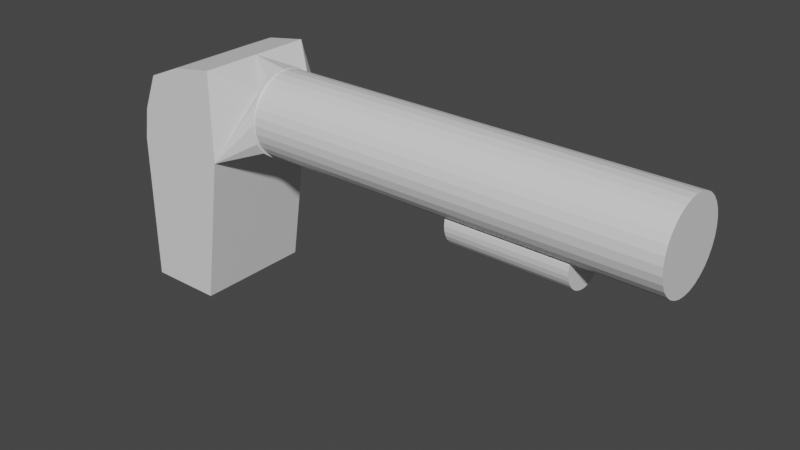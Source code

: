 # Source: Shotgun.blend  (saved by Blender 2.92.15; exported with 4.5.12 LTS)
import bpy
from mathutils import Matrix  # noqa: F401  (used for matrix-valued properties, if any)

bpy.ops.wm.read_factory_settings(use_empty=True)
scene = bpy.context.scene
scene.name = 'Scene'

# ---- collections
col_collection = bpy.data.collections.new('Collection'); scene.collection.children.link(col_collection)

# ---- materials (node trees are filled in below, after node groups)
mat_material = bpy.data.materials.new('Material')
mat_material.alpha_threshold = 0.0
mat_material.use_transparent_shadow = False
mat_material.line_color = (0.0, 0.0, 0.0, 1.0)

# ---- material node trees
mat_material.use_nodes = True; mat_material.node_tree.nodes.clear()
_N = mat_material.node_tree.nodes; _L = mat_material.node_tree.links
n0 = _N.new('ShaderNodeOutputMaterial'); n0.name = 'Material Output'; n0.location = (300, 300)
n1 = _N.new('ShaderNodeBsdfPrincipled'); n1.name = 'Principled BSDF'; n1.location = (10, 300)
n1.distribution = 'GGX'
n1.subsurface_method = 'BURLEY'
n1.inputs[2].default_value = 0.4
n1.inputs[3].default_value = 1.45
n1.inputs[27].default_value = (0.0, 0.0, 0.0, 1.0)
n1.inputs[28].default_value = 1.0
_L.new(n1.outputs[0], n0.inputs[0])
n0.is_active_output = True

# ---- world
world_world = bpy.data.worlds.new('World'); scene.world = world_world
world_world.use_nodes = True; world_world.node_tree.nodes.clear()
_N = world_world.node_tree.nodes; _L = world_world.node_tree.links
n0 = _N.new('ShaderNodeOutputWorld'); n0.name = 'World Output'; n0.location = (300, 300)
n1 = _N.new('ShaderNodeBackground'); n1.name = 'Background'; n1.location = (10, 300)
n1.inputs[0].default_value = (0.05088, 0.05088, 0.05088, 1.0)
_L.new(n1.outputs[0], n0.inputs[0])
n0.is_active_output = True
world_world.color = (0.05088, 0.05088, 0.05088)
world_world.use_sun_shadow = False
world_world.sun_shadow_jitter_overblur = 0.0

# ---- meshes
me_cube = bpy.data.meshes.new('Cube')
me_cube.from_pydata([(0.6398, 1.0, 1.519), (0.2621, 1.0, -1.0), (0.6398, -1.0, 1.519), (0.2621, -1.0, -1.0), (-1.0, 1.0, 1.519), (-1.0, 1.0, -1.0), (-1.0, -1.0, 1.519), (-1.0, -1.0, -1.0), (0.6398, 1.0, 3.029), (0.6398, -1.0, 3.029), (-0.6559, 1.0, 2.666), (-0.6559, -1.0, 2.666), (1.266, 0.4788, 1.715), (1.266, -0.537, 1.715), (1.266, 0.4788, 2.746), (1.266, -0.537, 2.746), (-1.0, 0.0, 1.519), (-0.07386, -1.0, 2.912), (0.6398, 0.0, 3.029), (-0.6559, 3.725e-09, 2.666), (-0.07386, 1.0, 2.912), (-0.9093, 1.0, 2.053), (-0.9093, -1.0, 2.053), (-0.9093, 4.657e-09, 2.053), (-0.07386, 0.0, 2.912), (1.262, 0.698, 2.223), (8.09, 0.698, 2.223), (1.262, 0.6846, 2.086), (8.09, 0.6846, 2.086), (1.262, 0.6449, 1.955), (8.09, 0.6449, 1.955), (1.262, 0.5804, 1.835), (8.09, 0.5804, 1.835), (1.262, 0.4936, 1.729), (8.09, 0.4936, 1.729), (1.262, 0.3878, 1.642), (8.09, 0.3878, 1.642), (1.262, 0.2671, 1.578), (8.09, 0.2671, 1.578), (1.262, 0.1362, 1.538), (8.09, 0.1362, 1.538), (1.262, 1.489e-07, 1.525), (8.09, 1.489e-07, 1.525), (1.262, -0.1362, 1.538), (8.09, -0.1362, 1.538), (1.262, -0.2671, 1.578), (8.09, -0.2671, 1.578), (1.262, -0.3878, 1.642), (8.09, -0.3878, 1.642), (1.262, -0.4936, 1.729), (8.09, -0.4936, 1.729), (1.262, -0.5804, 1.835), (8.09, -0.5804, 1.835), (1.262, -0.6449, 1.955), (8.09, -0.6449, 1.955), (1.262, -0.6846, 2.086), (8.09, -0.6846, 2.086), (1.262, -0.698, 2.223), (8.09, -0.698, 2.223), (1.262, -0.6846, 2.359), (8.09, -0.6846, 2.359), (1.262, -0.6449, 2.49), (8.09, -0.6449, 2.49), (1.262, -0.5804, 2.61), (8.09, -0.5804, 2.61), (1.262, -0.4936, 2.716), (8.09, -0.4936, 2.716), (1.262, -0.3878, 2.803), (8.09, -0.3878, 2.803), (1.262, -0.2671, 2.867), (8.09, -0.2671, 2.867), (1.262, -0.1362, 2.907), (8.09, -0.1362, 2.907), (1.262, 7.702e-07, 2.921), (8.09, 7.702e-07, 2.921), (1.262, 0.1362, 2.907), (8.09, 0.1362, 2.907), (1.262, 0.2671, 2.867), (8.09, 0.2671, 2.867), (1.262, 0.3878, 2.803), (8.09, 0.3878, 2.803), (1.262, 0.4936, 2.716), (8.09, 0.4936, 2.716), (1.262, 0.5804, 2.61), (8.09, 0.5804, 2.61), (1.262, 0.6449, 2.49), (8.09, 0.6449, 2.49), (1.262, 0.6846, 2.359), (8.09, 0.6846, 2.359), (1.266, -0.02911, 1.519), (1.266, -0.02911, 2.943), (1.266, 0.672, 2.231), (1.266, -0.7303, 2.231), (1.266, -0.02911, 2.231), (1.266, -0.3499, 1.58), (1.266, -0.3499, 2.882), (1.266, 0.6124, 1.905), (1.266, -0.6706, 2.556), (1.266, 0.2916, 1.58), (1.266, 0.2916, 2.882), (1.266, 0.6124, 2.556), (1.266, -0.6706, 1.905), (1.266, -0.02911, 2.587), (1.266, -0.02911, 1.875), (1.266, -0.3797, 2.231), (1.266, 0.3215, 2.231), (1.266, 0.3215, 1.875), (1.266, -0.3797, 1.875), (1.266, -0.3797, 2.587), (1.266, 0.3215, 2.587), (4.694, 0.4315, 1.546), (6.694, 0.4315, 1.546), (4.694, 0.4232, 1.462), (6.694, 0.4232, 1.462), (4.694, 0.3987, 1.381), (6.694, 0.3987, 1.381), (4.694, 0.3588, 1.306), (6.694, 0.3588, 1.306), (4.694, 0.3051, 1.241), (6.694, 0.3051, 1.241), (4.694, 0.2397, 1.187), (6.694, 0.2397, 1.187), (4.694, 0.1651, 1.147), (6.694, 0.1651, 1.147), (4.694, 0.08418, 1.123), (6.694, 0.08418, 1.123), (4.694, 2.136e-07, 1.114), (6.694, 2.136e-07, 1.114), (4.694, -0.08418, 1.123), (6.694, -0.08418, 1.123), (4.694, -0.1651, 1.147), (6.694, -0.1651, 1.147), (4.694, -0.2397, 1.187), (6.694, -0.2397, 1.187), (4.694, -0.3051, 1.241), (6.694, -0.3051, 1.241), (4.694, -0.3588, 1.306), (6.694, -0.3588, 1.306), (4.694, -0.3987, 1.381), (6.694, -0.3987, 1.381), (4.694, -0.4232, 1.462), (6.694, -0.4232, 1.462), (4.694, -0.4315, 1.546), (6.694, -0.4315, 1.546), (4.694, -0.4232, 1.63), (6.694, -0.4232, 1.63), (4.694, -0.3987, 1.711), (6.694, -0.3987, 1.711), (4.694, -0.3588, 1.786), (6.694, -0.3588, 1.786), (4.694, -0.3051, 1.851), (6.694, -0.3051, 1.851), (4.694, -0.2397, 1.905), (6.694, -0.2397, 1.905), (4.694, -0.1651, 1.945), (6.694, -0.1651, 1.945), (4.694, -0.08418, 1.969), (6.694, -0.08418, 1.969), (4.694, 5.977e-07, 1.977), (6.694, 5.977e-07, 1.977), (4.694, 0.08418, 1.969), (6.694, 0.08418, 1.969), (4.694, 0.1651, 1.945), (6.694, 0.1651, 1.945), (4.694, 0.2397, 1.905), (6.694, 0.2397, 1.905), (4.694, 0.3051, 1.851), (6.694, 0.3051, 1.851), (4.694, 0.3588, 1.786), (6.694, 0.3588, 1.786), (4.694, 0.3987, 1.711), (6.694, 0.3987, 1.711), (4.694, 0.4232, 1.63), (6.694, 0.4232, 1.63)], [], [(20, 21, 10), (3, 2, 6, 7), (7, 6, 16, 4, 5), (5, 1, 3, 7), (1, 0, 2, 3), (5, 4, 0, 1), (24, 19, 11, 17), (22, 17, 11), (23, 22, 11, 19), (0, 8, 14, 100, 91, 96, 12), (109, 100, 14, 99), (8, 18, 9, 15, 95, 90, 99, 14), (2, 0, 12, 98, 89, 94, 13), (9, 2, 13, 101, 92, 97, 15), (21, 23, 19, 10), (4, 16, 23, 21), (16, 6, 22, 23), (6, 2, 9, 17, 22), (18, 24, 17, 9), (8, 20, 24, 18), (20, 10, 19, 24), (0, 4, 21, 20, 8), (25, 26, 28, 27), (27, 28, 30, 29), (29, 30, 32, 31), (31, 32, 34, 33), (33, 34, 36, 35), (35, 36, 38, 37), (37, 38, 40, 39), (39, 40, 42, 41), (41, 42, 44, 43), (43, 44, 46, 45), (45, 46, 48, 47), (47, 48, 50, 49), (49, 50, 52, 51), (51, 52, 54, 53), (53, 54, 56, 55), (55, 56, 58, 57), (57, 58, 60, 59), (59, 60, 62, 61), (61, 62, 64, 63), (63, 64, 66, 65), (65, 66, 68, 67), (67, 68, 70, 69), (69, 70, 72, 71), (71, 72, 74, 73), (73, 74, 76, 75), (75, 76, 78, 77), (77, 78, 80, 79), (79, 80, 82, 81), (81, 82, 84, 83), (83, 84, 86, 85), (28, 26, 88, 86, 84, 82, 80, 78, 76, 74, 72, 70, 68, 66, 64, 62, 60, 58, 56, 54, 52, 50, 48, 46, 44, 42, 40, 38, 36, 34, 32, 30), (85, 86, 88, 87), (87, 88, 26, 25), (25, 27, 29, 31, 33, 35, 37, 39, 41, 43, 45, 47, 49, 51, 53, 55, 57, 59, 61, 63, 65, 67, 69, 71, 73, 75, 77, 79, 81, 83, 85, 87), (108, 102, 90, 95), (107, 103, 93, 104), (106, 96, 91, 105), (103, 106, 105, 93), (89, 98, 106, 103), (98, 12, 96, 106), (101, 107, 104, 92), (13, 94, 107, 101), (94, 89, 103, 107), (97, 108, 95, 15), (92, 104, 108, 97), (104, 93, 102, 108), (102, 109, 99, 90), (93, 105, 109, 102), (105, 91, 100, 109), (110, 111, 113, 112), (112, 113, 115, 114), (114, 115, 117, 116), (116, 117, 119, 118), (118, 119, 121, 120), (120, 121, 123, 122), (122, 123, 125, 124), (124, 125, 127, 126), (126, 127, 129, 128), (128, 129, 131, 130), (130, 131, 133, 132), (132, 133, 135, 134), (134, 135, 137, 136), (136, 137, 139, 138), (138, 139, 141, 140), (140, 141, 143, 142), (142, 143, 145, 144), (144, 145, 147, 146), (146, 147, 149, 148), (148, 149, 151, 150), (150, 151, 153, 152), (152, 153, 155, 154), (154, 155, 157, 156), (156, 157, 159, 158), (158, 159, 161, 160), (160, 161, 163, 162), (162, 163, 165, 164), (164, 165, 167, 166), (166, 167, 169, 168), (168, 169, 171, 170), (113, 111, 173, 171, 169, 167, 165, 163, 161, 159, 157, 155, 153, 151, 149, 147, 145, 143, 141, 139, 137, 135, 133, 131, 129, 127, 125, 123, 121, 119, 117, 115), (170, 171, 173, 172), (172, 173, 111, 110), (110, 112, 114, 116, 118, 120, 122, 124, 126, 128, 130, 132, 134, 136, 138, 140, 142, 144, 146, 148, 150, 152, 154, 156, 158, 160, 162, 164, 166, 168, 170, 172)])
_uv = me_cube.uv_layers.new(name='UVMap')
_uv.uv.foreach_set('vector', [0.625, 0.375, 0.625, 0.25, 0.625, 0.25, 0.375, 0.75, 0.625, 0.75, 0.625, 1.0, 0.375, 1.0, 0.375, 0.0, 0.625, 0.0, 0.625, 0.125, 0.625, 0.25, 0.375, 0.25, 0.125, 0.5, 0.375, 0.5, 0.375, 0.75, 0.125, 0.75, 0.375, 0.5, 0.625, 0.5, 0.625, 0.75, 0.375, 0.75, 0.375, 0.25, 0.625, 0.25, 0.625, 0.5, 0.375, 0.5, 0.75, 0.625, 0.875, 0.625, 0.875, 0.75, 0.75, 0.75, 0.625, 1.0, 0.625, 0.875, 0.625, 1.0, 0.625, 0.125, 0.625, 0.0, 0.625, 0.0, 0.625, 0.125, 0.625, 0.5, 0.625, 0.5, 0.625, 0.5, 0.625, 0.5, 0.625, 0.5, 0.625, 0.5, 0.625, 0.5, 0.625, 0.5625, 0.625, 0.5, 0.625, 0.5, 0.625, 0.5625, 0.625, 0.5, 0.625, 0.625, 0.625, 0.75, 0.625, 0.75, 0.625, 0.6875, 0.625, 0.625, 0.625, 0.5625, 0.625, 0.5, 0.625, 0.75, 0.625, 0.5, 0.625, 0.5, 0.625, 0.5625, 0.625, 0.625, 0.625, 0.6875, 0.625, 0.75, 0.625, 0.75, 0.625, 0.75, 0.625, 0.75, 0.625, 0.75, 0.625, 0.75, 0.625, 0.75, 0.625, 0.75, 0.625, 0.25, 0.625, 0.125, 0.625, 0.125, 0.625, 0.25, 0.625, 0.25, 0.625, 0.125, 0.625, 0.125, 0.625, 0.25, 0.625, 0.125, 0.625, 0.0, 0.625, 0.0, 0.625, 0.125, 0.625, 1.0, 0.625, 0.75, 0.625, 0.75, 0.625, 0.875, 0.625, 1.0, 0.625, 0.625, 0.75, 0.625, 0.75, 0.75, 0.625, 0.75, 0.625, 0.5, 0.75, 0.5, 0.75, 0.625, 0.625, 0.625, 0.75, 0.5, 0.875, 0.5, 0.875, 0.625, 0.75, 0.625, 0.625, 0.5, 0.625, 0.25, 0.625, 0.25, 0.625, 0.375, 0.625, 0.5, 1.0, 0.5, 1.0, 1.0, 0.9688, 1.0, 0.9688, 0.5, 0.9688, 0.5, 0.9688, 1.0, 0.9375, 1.0, 0.9375, 0.5, 0.9375, 0.5, 0.9375, 1.0, 0.9062, 1.0, 0.9062, 0.5, 0.9062, 0.5, 0.9062, 1.0, 0.875, 1.0, 0.875, 0.5, 0.875, 0.5, 0.875, 1.0, 0.8438, 1.0, 0.8438, 0.5, 0.8438, 0.5, 0.8438, 1.0, 0.8125, 1.0, 0.8125, 0.5, 0.8125, 0.5, 0.8125, 1.0, 0.7812, 1.0, 0.7812, 0.5, 0.7812, 0.5, 0.7812, 1.0, 0.75, 1.0, 0.75, 0.5, 0.75, 0.5, 0.75, 1.0, 0.7188, 1.0, 0.7188, 0.5, 0.7188, 0.5, 0.7188, 1.0, 0.6875, 1.0, 0.6875, 0.5, 0.6875, 0.5, 0.6875, 1.0, 0.6562, 1.0, 0.6562, 0.5, 0.6562, 0.5, 0.6562, 1.0, 0.625, 1.0, 0.625, 0.5, 0.625, 0.5, 0.625, 1.0, 0.5938, 1.0, 0.5938, 0.5, 0.5938, 0.5, 0.5938, 1.0, 0.5625, 1.0, 0.5625, 0.5, 0.5625, 0.5, 0.5625, 1.0, 0.5312, 1.0, 0.5312, 0.5, 0.5312, 0.5, 0.5312, 1.0, 0.5, 1.0, 0.5, 0.5, 0.5, 0.5, 0.5, 1.0, 0.4688, 1.0, 0.4688, 0.5, 0.4688, 0.5, 0.4688, 1.0, 0.4375, 1.0, 0.4375, 0.5, 0.4375, 0.5, 0.4375, 1.0, 0.4062, 1.0, 0.4062, 0.5, 0.4062, 0.5, 0.4062, 1.0, 0.375, 1.0, 0.375, 0.5, 0.375, 0.5, 0.375, 1.0, 0.3438, 1.0, 0.3438, 0.5, 0.3438, 0.5, 0.3438, 1.0, 0.3125, 1.0, 0.3125, 0.5, 0.3125, 0.5, 0.3125, 1.0, 0.2812, 1.0, 0.2812, 0.5, 0.2812, 0.5, 0.2812, 1.0, 0.25, 1.0, 0.25, 0.5, 0.25, 0.5, 0.25, 1.0, 0.2188, 1.0, 0.2188, 0.5, 0.2188, 0.5, 0.2188, 1.0, 0.1875, 1.0, 0.1875, 0.5, 0.1875, 0.5, 0.1875, 1.0, 0.1562, 1.0, 0.1562, 0.5, 0.1562, 0.5, 0.1562, 1.0, 0.125, 1.0, 0.125, 0.5, 0.125, 0.5, 0.125, 1.0, 0.09375, 1.0, 0.09375, 0.5, 0.09375, 0.5, 0.09375, 1.0, 0.0625, 1.0, 0.0625, 0.5, 0.2968, 0.4854, 0.25, 0.49, 0.2032, 0.4854, 0.1582, 0.4717, 0.1167, 0.4496, 0.08029, 0.4197, 0.05045, 0.3833, 0.02827, 0.3418, 0.01461, 0.2968, 0.01, 0.25, 0.01461, 0.2032, 0.02827, 0.1582, 0.05045, 0.1167, 0.08029, 0.08029, 0.1167, 0.05045, 0.1582, 0.02827, 0.2032, 0.01461, 0.25, 0.01, 0.2968, 0.01461, 0.3418, 0.02827, 0.3833, 0.05045, 0.4197, 0.08029, 0.4496, 0.1167, 0.4717, 0.1582, 0.4854, 0.2032, 0.49, 0.25, 0.4854, 0.2968, 0.4717, 0.3418, 0.4496, 0.3833, 0.4197, 0.4197, 0.3833, 0.4496, 0.3418, 0.4717, 0.0625, 0.5, 0.0625, 1.0, 0.03125, 1.0, 0.03125, 0.5, 0.03125, 0.5, 0.03125, 1.0, 0.0, 1.0, 0.0, 0.5, 0.75, 0.49, 0.7968, 0.4854, 0.8418, 0.4717, 0.8833, 0.4496, 0.9197, 0.4197, 0.9496, 0.3833, 0.9717, 0.3418, 0.9854, 0.2968, 0.99, 0.25, 0.9854, 0.2032, 0.9717, 0.1582, 0.9496, 0.1167, 0.9197, 0.08029, 0.8833, 0.05045, 0.8418, 0.02827, 0.7968, 0.01461, 0.75, 0.01, 0.7032, 0.01461, 0.6582, 0.02827, 0.6167, 0.05045, 0.5803, 0.08029, 0.5504, 0.1167, 0.5283, 0.1582, 0.5146, 0.2032, 0.51, 0.25, 0.5146, 0.2968, 0.5283, 0.3418, 0.5504, 0.3833, 0.5803, 0.4197, 0.6167, 0.4496, 0.6582, 0.4717, 0.7032, 0.4854, 0.625, 0.6875, 0.625, 0.625, 0.625, 0.625, 0.625, 0.6875, 0.625, 0.6875, 0.625, 0.625, 0.625, 0.625, 0.625, 0.6875, 0.625, 0.5625, 0.625, 0.5, 0.625, 0.5, 0.625, 0.5625, 0.625, 0.625, 0.625, 0.5625, 0.625, 0.5625, 0.625, 0.625, 0.625, 0.625, 0.625, 0.5625, 0.625, 0.5625, 0.625, 0.625, 0.625, 0.5625, 0.625, 0.5, 0.625, 0.5, 0.625, 0.5625, 0.625, 0.75, 0.625, 0.6875, 0.625, 0.6875, 0.625, 0.75, 0.625, 0.75, 0.625, 0.6875, 0.625, 0.6875, 0.625, 0.75, 0.625, 0.6875, 0.625, 0.625, 0.625, 0.625, 0.625, 0.6875, 0.625, 0.75, 0.625, 0.6875, 0.625, 0.6875, 0.625, 0.75, 0.625, 0.75, 0.625, 0.6875, 0.625, 0.6875, 0.625, 0.75, 0.625, 0.6875, 0.625, 0.625, 0.625, 0.625, 0.625, 0.6875, 0.625, 0.625, 0.625, 0.5625, 0.625, 0.5625, 0.625, 0.625, 0.625, 0.625, 0.625, 0.5625, 0.625, 0.5625, 0.625, 0.625, 0.625, 0.5625, 0.625, 0.5, 0.625, 0.5, 0.625, 0.5625, 1.0, 0.5, 1.0, 1.0, 0.9688, 1.0, 0.9688, 0.5, 0.9688, 0.5, 0.9688, 1.0, 0.9375, 1.0, 0.9375, 0.5, 0.9375, 0.5, 0.9375, 1.0, 0.9062, 1.0, 0.9062, 0.5, 0.9062, 0.5, 0.9062, 1.0, 0.875, 1.0, 0.875, 0.5, 0.875, 0.5, 0.875, 1.0, 0.8438, 1.0, 0.8438, 0.5, 0.8438, 0.5, 0.8438, 1.0, 0.8125, 1.0, 0.8125, 0.5, 0.8125, 0.5, 0.8125, 1.0, 0.7812, 1.0, 0.7812, 0.5, 0.7812, 0.5, 0.7812, 1.0, 0.75, 1.0, 0.75, 0.5, 0.75, 0.5, 0.75, 1.0, 0.7188, 1.0, 0.7188, 0.5, 0.7188, 0.5, 0.7188, 1.0, 0.6875, 1.0, 0.6875, 0.5, 0.6875, 0.5, 0.6875, 1.0, 0.6562, 1.0, 0.6562, 0.5, 0.6562, 0.5, 0.6562, 1.0, 0.625, 1.0, 0.625, 0.5, 0.625, 0.5, 0.625, 1.0, 0.5938, 1.0, 0.5938, 0.5, 0.5938, 0.5, 0.5938, 1.0, 0.5625, 1.0, 0.5625, 0.5, 0.5625, 0.5, 0.5625, 1.0, 0.5312, 1.0, 0.5312, 0.5, 0.5312, 0.5, 0.5312, 1.0, 0.5, 1.0, 0.5, 0.5, 0.5, 0.5, 0.5, 1.0, 0.4688, 1.0, 0.4688, 0.5, 0.4688, 0.5, 0.4688, 1.0, 0.4375, 1.0, 0.4375, 0.5, 0.4375, 0.5, 0.4375, 1.0, 0.4062, 1.0, 0.4062, 0.5, 0.4062, 0.5, 0.4062, 1.0, 0.375, 1.0, 0.375, 0.5, 0.375, 0.5, 0.375, 1.0, 0.3438, 1.0, 0.3438, 0.5, 0.3438, 0.5, 0.3438, 1.0, 0.3125, 1.0, 0.3125, 0.5, 0.3125, 0.5, 0.3125, 1.0, 0.2812, 1.0, 0.2812, 0.5, 0.2812, 0.5, 0.2812, 1.0, 0.25, 1.0, 0.25, 0.5, 0.25, 0.5, 0.25, 1.0, 0.2188, 1.0, 0.2188, 0.5, 0.2188, 0.5, 0.2188, 1.0, 0.1875, 1.0, 0.1875, 0.5, 0.1875, 0.5, 0.1875, 1.0, 0.1562, 1.0, 0.1562, 0.5, 0.1562, 0.5, 0.1562, 1.0, 0.125, 1.0, 0.125, 0.5, 0.125, 0.5, 0.125, 1.0, 0.09375, 1.0, 0.09375, 0.5, 0.09375, 0.5, 0.09375, 1.0, 0.0625, 1.0, 0.0625, 0.5, 0.2968, 0.4854, 0.25, 0.49, 0.2032, 0.4854, 0.1582, 0.4717, 0.1167, 0.4496, 0.08029, 0.4197, 0.05045, 0.3833, 0.02827, 0.3418, 0.01461, 0.2968, 0.01, 0.25, 0.01461, 0.2032, 0.02827, 0.1582, 0.05045, 0.1167, 0.08029, 0.08029, 0.1167, 0.05045, 0.1582, 0.02827, 0.2032, 0.01461, 0.25, 0.01, 0.2968, 0.01461, 0.3418, 0.02827, 0.3833, 0.05045, 0.4197, 0.08029, 0.4496, 0.1167, 0.4717, 0.1582, 0.4854, 0.2032, 0.49, 0.25, 0.4854, 0.2968, 0.4717, 0.3418, 0.4496, 0.3833, 0.4197, 0.4197, 0.3833, 0.4496, 0.3418, 0.4717, 0.0625, 0.5, 0.0625, 1.0, 0.03125, 1.0, 0.03125, 0.5, 0.03125, 0.5, 0.03125, 1.0, 0.0, 1.0, 0.0, 0.5, 0.75, 0.49, 0.7968, 0.4854, 0.8418, 0.4717, 0.8833, 0.4496, 0.9197, 0.4197, 0.9496, 0.3833, 0.9717, 0.3418, 0.9854, 0.2968, 0.99, 0.25, 0.9854, 0.2032, 0.9717, 0.1582, 0.9496, 0.1167, 0.9197, 0.08029, 0.8833, 0.05045, 0.8418, 0.02827, 0.7968, 0.01461, 0.75, 0.01, 0.7032, 0.01461, 0.6582, 0.02827, 0.6167, 0.05045, 0.5803, 0.08029, 0.5504, 0.1167, 0.5283, 0.1582, 0.5146, 0.2032, 0.51, 0.25, 0.5146, 0.2968, 0.5283, 0.3418, 0.5504, 0.3833, 0.5803, 0.4197, 0.6167, 0.4496, 0.6582, 0.4717, 0.7032, 0.4854])
me_cube.materials.append(mat_material)
me_cube.use_remesh_preserve_volume = False
me_cube.use_remesh_preserve_attributes = False
me_cube.use_mirror_vertex_groups = False
me_cube.update()

# ---- objects
ob_cube = bpy.data.objects.new('Cube', me_cube)

# ---- transforms, parenting, visibility, modifiers, constraints
ob_cube.location = (0.0, 0.0, 0.0)
ob_cube.lock_rotations_4d = False
ob_cube.empty_display_type = 'ARROWS'
ob_cube.lineart.crease_threshold = 0.0

# ---- collection membership
col_collection.objects.link(ob_cube)

# ---- scene / render settings (as saved in the file)
scene.frame_start = 1; scene.frame_end = 250; scene.frame_set(1)
scene.render.engine = 'BLENDER_EEVEE_NEXT'
scene.cycles.use_denoising = False
scene.cycles.samples = 128
scene.cycles.sampling_pattern = 'TABULATED_SOBOL'
scene.cycles.use_adaptive_sampling = False
scene.cycles.use_light_tree = False
scene.view_settings.view_transform = 'Filmic'
bpy.context.view_layer.update()

# ---- added for rendering (the .blend has no active camera and no usable light): camera, sun
cam_auto = bpy.data.cameras.new('AutoCamera')
cam_auto.lens = 50.0
cam_auto.sensor_width = 36.0
cam_auto.clip_end = 1000.0
ob_auto_camera = bpy.data.objects.new('AutoCamera', cam_auto)
scene.collection.objects.link(ob_auto_camera)
ob_auto_camera.location = (12.929, -11.2606, 8.52142)
ob_auto_camera.rotation_euler = (1.09748, -7.21219e-08, 0.694738)
scene.camera = ob_auto_camera
light_auto_sun = bpy.data.lights.new('AutoSun', 'SUN')
light_auto_sun.energy = 3.0
light_auto_sun.angle = 0.0523599
ob_auto_sun = bpy.data.objects.new('AutoSun', light_auto_sun)
scene.collection.objects.link(ob_auto_sun)
ob_auto_sun.rotation_euler = (0.872665, 0.174533, 0.523599)
bpy.context.view_layer.update()
